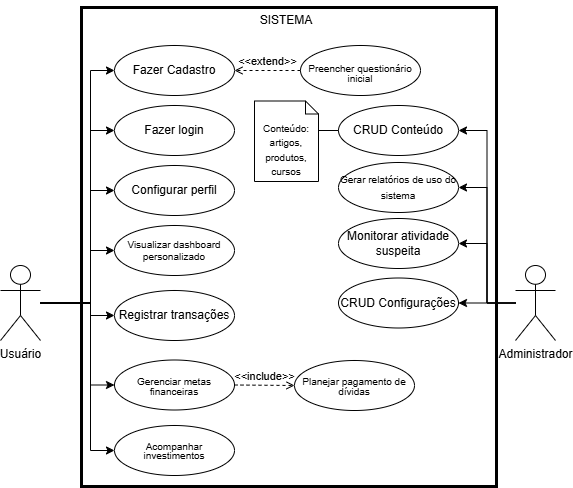

The diagram above was exported from draw.io. Its source (the exported page's mxGraphModel, read from the mxfile embedded in the PNG):
<mxGraphModel dx="928" dy="472" grid="0" gridSize="10" guides="1" tooltips="1" connect="1" arrows="1" fold="1" page="1" pageScale="1" pageWidth="827" pageHeight="1169" background="#ffffff" math="0" shadow="0">
  <root>
    <mxCell id="0" />
    <mxCell id="1" parent="0" />
    <mxCell id="fSEvSF_ZuSpU-q4qkr1Z-10" value="" style="edgeStyle=orthogonalEdgeStyle;rounded=0;orthogonalLoop=1;jettySize=auto;html=1;entryX=0;entryY=0.5;entryDx=0;entryDy=0;" parent="1" target="fSEvSF_ZuSpU-q4qkr1Z-9" edge="1">
      <mxGeometry relative="1" as="geometry">
        <mxPoint x="190" y="478" as="sourcePoint" />
        <Array as="points">
          <mxPoint x="240" y="478" />
          <mxPoint x="240" y="245" />
        </Array>
      </mxGeometry>
    </mxCell>
    <mxCell id="fSEvSF_ZuSpU-q4qkr1Z-17" style="edgeStyle=orthogonalEdgeStyle;rounded=0;orthogonalLoop=1;jettySize=auto;html=1;entryX=0;entryY=0.5;entryDx=0;entryDy=0;" parent="1" target="fSEvSF_ZuSpU-q4qkr1Z-16" edge="1">
      <mxGeometry relative="1" as="geometry">
        <mxPoint x="190" y="477" as="sourcePoint" />
        <Array as="points">
          <mxPoint x="240" y="477" />
          <mxPoint x="240" y="305" />
        </Array>
      </mxGeometry>
    </mxCell>
    <mxCell id="fSEvSF_ZuSpU-q4qkr1Z-19" value="" style="edgeStyle=orthogonalEdgeStyle;rounded=0;orthogonalLoop=1;jettySize=auto;html=1;" parent="1" source="TuPUUYIgO_6rrsT9NaPl-1" target="fSEvSF_ZuSpU-q4qkr1Z-18" edge="1">
      <mxGeometry relative="1" as="geometry">
        <Array as="points">
          <mxPoint x="240" y="477" />
          <mxPoint x="240" y="425" />
        </Array>
      </mxGeometry>
    </mxCell>
    <mxCell id="fSEvSF_ZuSpU-q4qkr1Z-21" style="edgeStyle=orthogonalEdgeStyle;rounded=0;orthogonalLoop=1;jettySize=auto;html=1;entryX=0;entryY=0.5;entryDx=0;entryDy=0;" parent="1" source="TuPUUYIgO_6rrsT9NaPl-1" target="fSEvSF_ZuSpU-q4qkr1Z-20" edge="1">
      <mxGeometry relative="1" as="geometry">
        <Array as="points">
          <mxPoint x="240" y="477" />
          <mxPoint x="240" y="490" />
        </Array>
      </mxGeometry>
    </mxCell>
    <mxCell id="fSEvSF_ZuSpU-q4qkr1Z-23" style="edgeStyle=orthogonalEdgeStyle;rounded=0;orthogonalLoop=1;jettySize=auto;html=1;entryX=0;entryY=0.5;entryDx=0;entryDy=0;" parent="1" source="TuPUUYIgO_6rrsT9NaPl-1" target="fSEvSF_ZuSpU-q4qkr1Z-22" edge="1">
      <mxGeometry relative="1" as="geometry">
        <Array as="points">
          <mxPoint x="240" y="477" />
          <mxPoint x="240" y="559" />
        </Array>
      </mxGeometry>
    </mxCell>
    <mxCell id="fSEvSF_ZuSpU-q4qkr1Z-27" style="edgeStyle=orthogonalEdgeStyle;rounded=0;orthogonalLoop=1;jettySize=auto;html=1;entryX=0;entryY=0.5;entryDx=0;entryDy=0;" parent="1" source="TuPUUYIgO_6rrsT9NaPl-1" target="fSEvSF_ZuSpU-q4qkr1Z-26" edge="1">
      <mxGeometry relative="1" as="geometry">
        <Array as="points">
          <mxPoint x="240" y="477" />
          <mxPoint x="240" y="625" />
        </Array>
      </mxGeometry>
    </mxCell>
    <mxCell id="fSEvSF_ZuSpU-q4qkr1Z-29" style="edgeStyle=orthogonalEdgeStyle;rounded=0;orthogonalLoop=1;jettySize=auto;html=1;entryX=0;entryY=0.5;entryDx=0;entryDy=0;" parent="1" source="TuPUUYIgO_6rrsT9NaPl-1" target="fSEvSF_ZuSpU-q4qkr1Z-28" edge="1">
      <mxGeometry relative="1" as="geometry">
        <Array as="points">
          <mxPoint x="240" y="477" />
          <mxPoint x="240" y="365" />
        </Array>
      </mxGeometry>
    </mxCell>
    <mxCell id="TuPUUYIgO_6rrsT9NaPl-1" value="Usuário" style="shape=umlActor;verticalLabelPosition=bottom;verticalAlign=top;html=1;outlineConnect=0;" parent="1" vertex="1">
      <mxGeometry x="150" y="440" width="40" height="75" as="geometry" />
    </mxCell>
    <mxCell id="fSEvSF_ZuSpU-q4qkr1Z-8" value="SISTEMA" style="text;html=1;align=center;verticalAlign=middle;whiteSpace=wrap;rounded=0;" parent="1" vertex="1">
      <mxGeometry x="388" y="175" width="96" height="40" as="geometry" />
    </mxCell>
    <mxCell id="fSEvSF_ZuSpU-q4qkr1Z-9" value="&lt;p style=&quot;line-height: 100%;&quot;&gt;Fazer Cadastro&lt;/p&gt;" style="ellipse;whiteSpace=wrap;html=1;verticalAlign=top;" parent="1" vertex="1">
      <mxGeometry x="264" y="220" width="120" height="50" as="geometry" />
    </mxCell>
    <mxCell id="fSEvSF_ZuSpU-q4qkr1Z-13" value="&lt;p style=&quot;line-height: 80%;&quot;&gt;&lt;font style=&quot;font-size: 10px;&quot;&gt;Preencher questionário inicial&lt;/font&gt;&lt;/p&gt;" style="ellipse;whiteSpace=wrap;html=1;verticalAlign=top;strokeWidth=1;" parent="1" vertex="1">
      <mxGeometry x="450" y="220" width="120" height="50" as="geometry" />
    </mxCell>
    <mxCell id="fSEvSF_ZuSpU-q4qkr1Z-14" value="&amp;lt;&amp;lt;extend&amp;gt;&amp;gt;" style="html=1;verticalAlign=bottom;labelBackgroundColor=none;endArrow=open;endFill=0;dashed=1;rounded=0;entryX=1;entryY=0.5;entryDx=0;entryDy=0;exitX=0;exitY=0.5;exitDx=0;exitDy=0;" parent="1" source="fSEvSF_ZuSpU-q4qkr1Z-13" target="fSEvSF_ZuSpU-q4qkr1Z-9" edge="1">
      <mxGeometry width="160" relative="1" as="geometry">
        <mxPoint x="430" y="310" as="sourcePoint" />
        <mxPoint x="516" y="270" as="targetPoint" />
      </mxGeometry>
    </mxCell>
    <mxCell id="fSEvSF_ZuSpU-q4qkr1Z-16" value="&lt;p style=&quot;line-height: 100%;&quot;&gt;Fazer login&lt;/p&gt;" style="ellipse;whiteSpace=wrap;html=1;verticalAlign=top;" parent="1" vertex="1">
      <mxGeometry x="264" y="280" width="120" height="50" as="geometry" />
    </mxCell>
    <mxCell id="fSEvSF_ZuSpU-q4qkr1Z-18" value="&lt;p style=&quot;line-height: 90%;&quot;&gt;&lt;font style=&quot;font-size: 10px;&quot;&gt;Visualizar dashboard personalizado&lt;/font&gt;&lt;/p&gt;" style="ellipse;whiteSpace=wrap;html=1;verticalAlign=middle;" parent="1" vertex="1">
      <mxGeometry x="264" y="400" width="120" height="50" as="geometry" />
    </mxCell>
    <mxCell id="fSEvSF_ZuSpU-q4qkr1Z-20" value="&lt;p style=&quot;line-height: 100%;&quot;&gt;Registrar transações&lt;/p&gt;" style="ellipse;whiteSpace=wrap;html=1;verticalAlign=top;" parent="1" vertex="1">
      <mxGeometry x="264" y="465" width="120" height="50" as="geometry" />
    </mxCell>
    <mxCell id="fSEvSF_ZuSpU-q4qkr1Z-22" value="&lt;p style=&quot;line-height: 100%; font-size: 10px;&quot;&gt;Gerenciar metas financeiras&lt;/p&gt;" style="ellipse;whiteSpace=wrap;html=1;verticalAlign=top;" parent="1" vertex="1">
      <mxGeometry x="264" y="534.5" width="120" height="50" as="geometry" />
    </mxCell>
    <mxCell id="fSEvSF_ZuSpU-q4qkr1Z-24" value="&amp;lt;&amp;lt;include&amp;gt;&amp;gt;" style="html=1;verticalAlign=bottom;labelBackgroundColor=none;endArrow=open;endFill=0;dashed=1;rounded=0;exitX=1;exitY=0.5;exitDx=0;exitDy=0;entryX=0;entryY=0.5;entryDx=0;entryDy=0;" parent="1" source="fSEvSF_ZuSpU-q4qkr1Z-22" target="fSEvSF_ZuSpU-q4qkr1Z-25" edge="1">
      <mxGeometry width="160" relative="1" as="geometry">
        <mxPoint x="390" y="560" as="sourcePoint" />
        <mxPoint x="550" y="560" as="targetPoint" />
      </mxGeometry>
    </mxCell>
    <mxCell id="fSEvSF_ZuSpU-q4qkr1Z-25" value="&lt;p style=&quot;line-height: 100%; font-size: 10px;&quot;&gt;Planejar pagamento de dívidas&lt;/p&gt;" style="ellipse;whiteSpace=wrap;html=1;verticalAlign=top;" parent="1" vertex="1">
      <mxGeometry x="444" y="535" width="120" height="50" as="geometry" />
    </mxCell>
    <mxCell id="fSEvSF_ZuSpU-q4qkr1Z-26" value="&lt;p style=&quot;line-height: 90%; font-size: 10px;&quot;&gt;Acompanhar investimentos&lt;/p&gt;" style="ellipse;whiteSpace=wrap;html=1;verticalAlign=top;" parent="1" vertex="1">
      <mxGeometry x="264" y="600" width="120" height="50" as="geometry" />
    </mxCell>
    <mxCell id="fSEvSF_ZuSpU-q4qkr1Z-28" value="&lt;p style=&quot;line-height: 100%;&quot;&gt;Configurar perfil&lt;/p&gt;" style="ellipse;whiteSpace=wrap;html=1;verticalAlign=top;" parent="1" vertex="1">
      <mxGeometry x="264" y="340" width="120" height="50" as="geometry" />
    </mxCell>
    <mxCell id="fSEvSF_ZuSpU-q4qkr1Z-31" value="" style="rounded=0;whiteSpace=wrap;html=1;fillColor=none;strokeWidth=3;" parent="1" vertex="1">
      <mxGeometry x="231" y="182" width="415" height="479" as="geometry" />
    </mxCell>
    <mxCell id="L0eJ-PKJpFzACLSrKqu4-6" style="edgeStyle=orthogonalEdgeStyle;rounded=0;orthogonalLoop=1;jettySize=auto;html=1;entryX=1;entryY=0.5;entryDx=0;entryDy=0;" edge="1" parent="1" source="L0eJ-PKJpFzACLSrKqu4-2" target="L0eJ-PKJpFzACLSrKqu4-3">
      <mxGeometry relative="1" as="geometry" />
    </mxCell>
    <mxCell id="L0eJ-PKJpFzACLSrKqu4-9" style="edgeStyle=orthogonalEdgeStyle;rounded=0;orthogonalLoop=1;jettySize=auto;html=1;entryX=1;entryY=0.5;entryDx=0;entryDy=0;" edge="1" parent="1" source="L0eJ-PKJpFzACLSrKqu4-2" target="L0eJ-PKJpFzACLSrKqu4-8">
      <mxGeometry relative="1" as="geometry" />
    </mxCell>
    <mxCell id="L0eJ-PKJpFzACLSrKqu4-12" style="edgeStyle=orthogonalEdgeStyle;rounded=0;orthogonalLoop=1;jettySize=auto;html=1;entryX=1;entryY=0.5;entryDx=0;entryDy=0;" edge="1" parent="1" source="L0eJ-PKJpFzACLSrKqu4-2" target="L0eJ-PKJpFzACLSrKqu4-11">
      <mxGeometry relative="1" as="geometry" />
    </mxCell>
    <mxCell id="L0eJ-PKJpFzACLSrKqu4-14" style="edgeStyle=orthogonalEdgeStyle;rounded=0;orthogonalLoop=1;jettySize=auto;html=1;entryX=1;entryY=0.5;entryDx=0;entryDy=0;" edge="1" parent="1" source="L0eJ-PKJpFzACLSrKqu4-2" target="L0eJ-PKJpFzACLSrKqu4-13">
      <mxGeometry relative="1" as="geometry" />
    </mxCell>
    <mxCell id="L0eJ-PKJpFzACLSrKqu4-2" value="Administrador" style="shape=umlActor;verticalLabelPosition=bottom;verticalAlign=top;html=1;outlineConnect=0;" vertex="1" parent="1">
      <mxGeometry x="665" y="440" width="40" height="75" as="geometry" />
    </mxCell>
    <mxCell id="L0eJ-PKJpFzACLSrKqu4-3" value="&lt;p style=&quot;line-height: 100%;&quot;&gt;CRUD Conteúdo&lt;/p&gt;" style="ellipse;whiteSpace=wrap;html=1;verticalAlign=top;" vertex="1" parent="1">
      <mxGeometry x="488" y="280" width="120" height="50" as="geometry" />
    </mxCell>
    <mxCell id="L0eJ-PKJpFzACLSrKqu4-4" value="&lt;font style=&quot;font-size: 10px;&quot;&gt;Conteúdo: artigos, produtos, cursos&lt;/font&gt;" style="shape=note2;boundedLbl=1;whiteSpace=wrap;html=1;size=13;verticalAlign=top;align=center;" vertex="1" parent="1">
      <mxGeometry x="404" y="275.5" width="64" height="80.5" as="geometry" />
    </mxCell>
    <mxCell id="L0eJ-PKJpFzACLSrKqu4-5" style="edgeStyle=orthogonalEdgeStyle;rounded=0;orthogonalLoop=1;jettySize=auto;html=1;entryX=0;entryY=0;entryDx=64;entryDy=36;entryPerimeter=0;endArrow=none;endFill=0;" edge="1" parent="1" source="L0eJ-PKJpFzACLSrKqu4-3" target="L0eJ-PKJpFzACLSrKqu4-4">
      <mxGeometry relative="1" as="geometry" />
    </mxCell>
    <mxCell id="L0eJ-PKJpFzACLSrKqu4-8" value="&lt;p style=&quot;line-height: 100%;&quot;&gt;&lt;span style=&quot;color: rgba(0, 0, 0, 0); font-family: monospace; font-size: 0px; text-align: start; text-wrap-mode: nowrap;&quot;&gt;%3CmxGraphModel%3E%3Croot%3E%3CmxCell%20id%3D%220%22%2F%3E%3CmxCell%20id%3D%221%22%20parent%3D%220%22%2F%3E%3CmxCell%20id%3D%222%22%20value%3D%22%26lt%3Bp%20style%3D%26quot%3Bline-height%3A%20100%25%3B%26quot%3B%26gt%3BCRUD%20Conte%C3%BAdo%26lt%3B%2Fp%26gt%3B%22%20style%3D%22ellipse%3BwhiteSpace%3Dwrap%3Bhtml%3D1%3BverticalAlign%3Dtop%3B%22%20vertex%3D%221%22%20parent%3D%221%22%3E%3CmxGeometry%20x%3D%22488%22%20y%3D%22280%22%20width%3D%22120%22%20height%3D%2250%22%20as%3D%22geometry%22%2F%3E%3C%2FmxCell%3E%3C%2Froot%3E%3C%2FmxGraphModel%3E&lt;/span&gt;&lt;span style=&quot;background-color: initial; font-size: 10px;&quot;&gt;Gerar relatórios de uso do sistema&lt;/span&gt;&lt;/p&gt;" style="ellipse;whiteSpace=wrap;html=1;verticalAlign=middle;" vertex="1" parent="1">
      <mxGeometry x="488" y="337" width="120" height="50" as="geometry" />
    </mxCell>
    <mxCell id="L0eJ-PKJpFzACLSrKqu4-11" value="Monitorar atividade suspeita" style="ellipse;whiteSpace=wrap;html=1;verticalAlign=middle;" vertex="1" parent="1">
      <mxGeometry x="488" y="393" width="120" height="50" as="geometry" />
    </mxCell>
    <mxCell id="L0eJ-PKJpFzACLSrKqu4-13" value="&lt;p style=&quot;line-height: 100%;&quot;&gt;CRUD Configurações&lt;/p&gt;" style="ellipse;whiteSpace=wrap;html=1;verticalAlign=top;" vertex="1" parent="1">
      <mxGeometry x="488" y="452.5" width="120" height="50" as="geometry" />
    </mxCell>
  </root>
</mxGraphModel>